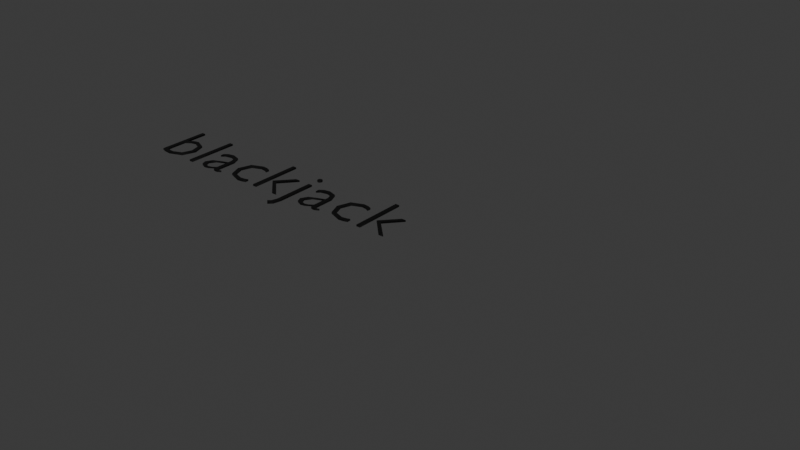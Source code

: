 # Source: blackjack.blend  (saved by Blender 4.4.32; exported with 4.5.12 LTS)
import bpy
from mathutils import Matrix  # noqa: F401  (used for matrix-valued properties, if any)

bpy.ops.wm.read_factory_settings(use_empty=True)
scene = bpy.context.scene
scene.name = 'Scene'

# ---- collections
col_collection = bpy.data.collections.new('Collection'); scene.collection.children.link(col_collection)

# ---- materials (node trees are filled in below, after node groups)
mat_blackjack_material = bpy.data.materials.new('blackjack material')
mat_blackjack_material.diffuse_color = (0.0, 0.0, 0.0, 1.0)

# ---- material node trees
mat_blackjack_material.use_nodes = True; mat_blackjack_material.node_tree.nodes.clear()
_N = mat_blackjack_material.node_tree.nodes; _L = mat_blackjack_material.node_tree.links
n0 = _N.new('ShaderNodeBsdfPrincipled'); n0.name = 'Principled BSDF'; n0.location = (10, 300)
n0.inputs[0].default_value = (0.0, 0.0, 0.0, 1.0)
n1 = _N.new('ShaderNodeOutputMaterial'); n1.name = 'Material Output'; n1.location = (300, 300)
_L.new(n0.outputs[0], n1.inputs[0])
n1.is_active_output = True

# ---- world
world_world = bpy.data.worlds.new('World'); scene.world = world_world
world_world.use_nodes = True; world_world.node_tree.nodes.clear()
_N = world_world.node_tree.nodes; _L = world_world.node_tree.links
n0 = _N.new('ShaderNodeOutputWorld'); n0.name = 'World Output'; n0.location = (300, 300)
n1 = _N.new('ShaderNodeBackground'); n1.name = 'Background'; n1.location = (10, 300)
n1.inputs[0].default_value = (0.05088, 0.05088, 0.05088, 1.0)
_L.new(n1.outputs[0], n0.inputs[0])
n0.is_active_output = True
world_world.color = (0.05088, 0.05088, 0.05088)
world_world.sun_shadow_jitter_overblur = 0.0

# ---- curves / text
txt_blackjack = bpy.data.curves.new('blackjack', 'FONT')
txt_blackjack.dimensions = '2D'
txt_blackjack.body = 'blackjack'
txt_blackjack.materials.append(mat_blackjack_material)
txt_blackjack.bevel_profile.use_clip = True
txt_blackjack.bevel_resolution = 0
txt_blackjack.offset = -0.02
txt_blackjack.extrude = 0.01
txt_blackjack.resolution_u = 2

# ---- objects
ob_text = bpy.data.objects.new('Text', txt_blackjack)

# ---- transforms, parenting, visibility, modifiers, constraints
ob_text.location = (0.0, 0.0, 0.0)

# ---- collection membership
col_collection.objects.link(ob_text)

# ---- scene / render settings (as saved in the file)
scene.frame_start = 1; scene.frame_end = 250; scene.frame_set(1)
scene.render.engine = 'BLENDER_EEVEE_NEXT'
bpy.context.view_layer.update()

# ---- added for rendering (the .blend has no active camera and no usable light): camera, sun
cam_auto = bpy.data.cameras.new('AutoCamera')
cam_auto.lens = 50.0
cam_auto.sensor_width = 36.0
cam_auto.clip_end = 1000.0
ob_auto_camera = bpy.data.objects.new('AutoCamera', cam_auto)
scene.collection.objects.link(ob_auto_camera)
ob_auto_camera.location = (10.2168, -7.65017, 5.31344)
ob_auto_camera.rotation_euler = (1.09748, -7.21219e-08, 0.694738)
scene.camera = ob_auto_camera
light_auto_sun = bpy.data.lights.new('AutoSun', 'SUN')
light_auto_sun.energy = 3.0
light_auto_sun.angle = 0.0523599
ob_auto_sun = bpy.data.objects.new('AutoSun', light_auto_sun)
scene.collection.objects.link(ob_auto_sun)
ob_auto_sun.rotation_euler = (0.872665, 0.174533, 0.523599)
bpy.context.view_layer.update()
